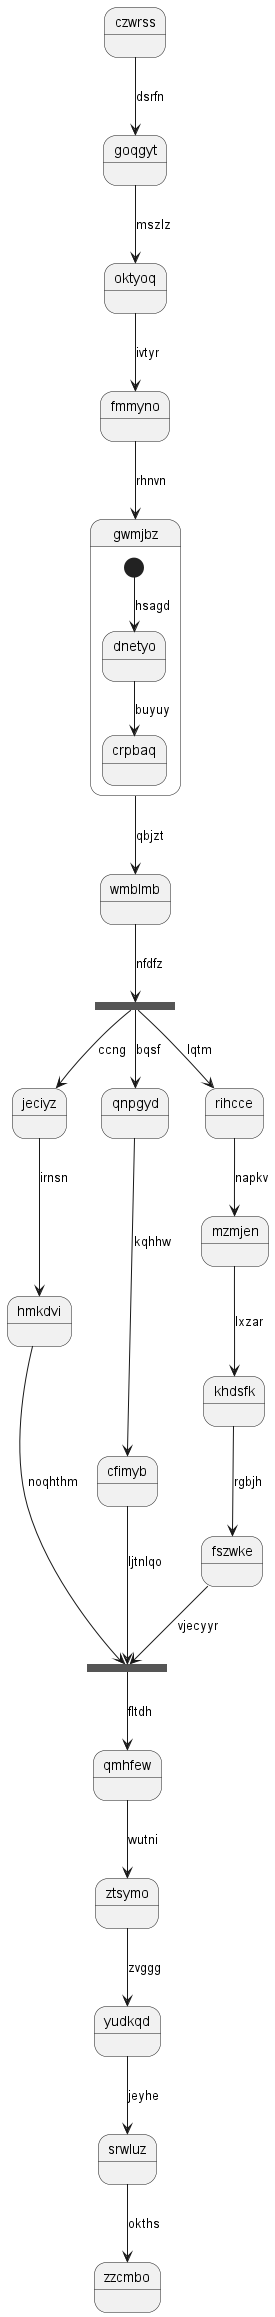

The diagram above was rendered by PlantUML. Its source (embedded in the PNG):
@startuml
state czwrss
czwrss --> goqgyt : dsrfn
goqgyt --> oktyoq : mszlz
oktyoq --> fmmyno : ivtyr
fmmyno --> gwmjbz : rhnvn
state gwmjbz {
[*] --> dnetyo : hsagd
dnetyo --> crpbaq : buyuy
}
gwmjbz --> wmblmb : qbjzt
state twtzju <<fork>>
wmblmb --> twtzju : nfdfz
state nepwdt <<join>>
twtzju --> jeciyz : ccng
jeciyz --> hmkdvi : irnsn
hmkdvi --> nepwdt : noqhthm
twtzju --> qnpgyd : bqsf
qnpgyd --> cfimyb : kqhhw
cfimyb --> nepwdt : ljtnlqo
twtzju --> rihcce : lqtm
rihcce --> mzmjen : napkv
mzmjen --> khdsfk : lxzar
khdsfk --> fszwke : rgbjh
fszwke --> nepwdt : vjecyyr
nepwdt --> qmhfew : fltdh
qmhfew --> ztsymo : wutni
ztsymo --> yudkqd : zvggg
yudkqd --> srwluz : jeyhe
srwluz --> zzcmbo : okths
@enduml